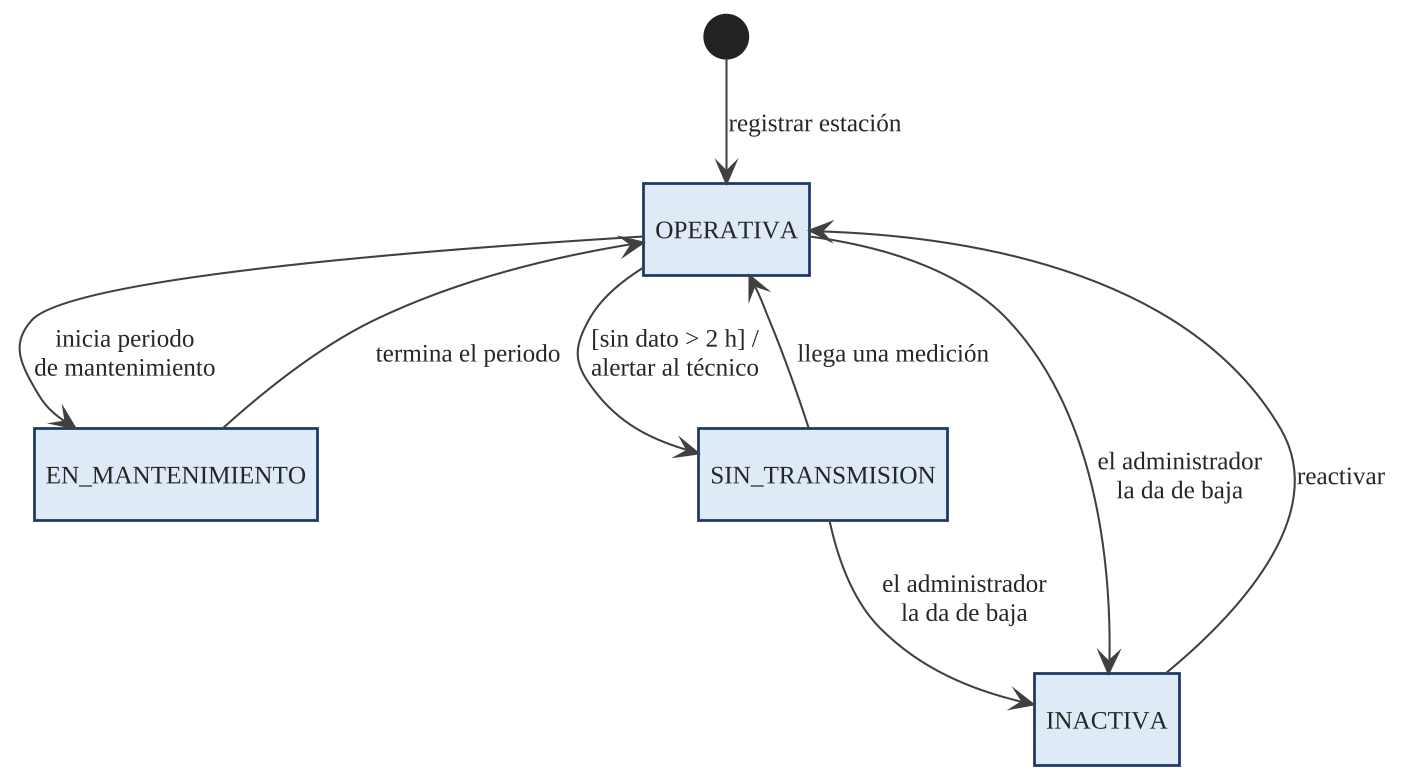

The diagram above was rendered by PlantUML. Its source (embedded in the PNG):
@startuml
!include tema.iuml
hide empty description
skinparam nodesep 35
skinparam ranksep 40

[*] --> OPERATIVA : registrar estación
OPERATIVA --> EN_MANTENIMIENTO : inicia periodo\nde mantenimiento
EN_MANTENIMIENTO --> OPERATIVA : termina el periodo
OPERATIVA --> SIN_TRANSMISION : [sin dato > 2 h] /\nalertar al técnico
SIN_TRANSMISION --> OPERATIVA : llega una medición
OPERATIVA --> INACTIVA : el administrador\nla da de baja
SIN_TRANSMISION --> INACTIVA : el administrador\nla da de baja
INACTIVA --> OPERATIVA : reactivar

@enduml